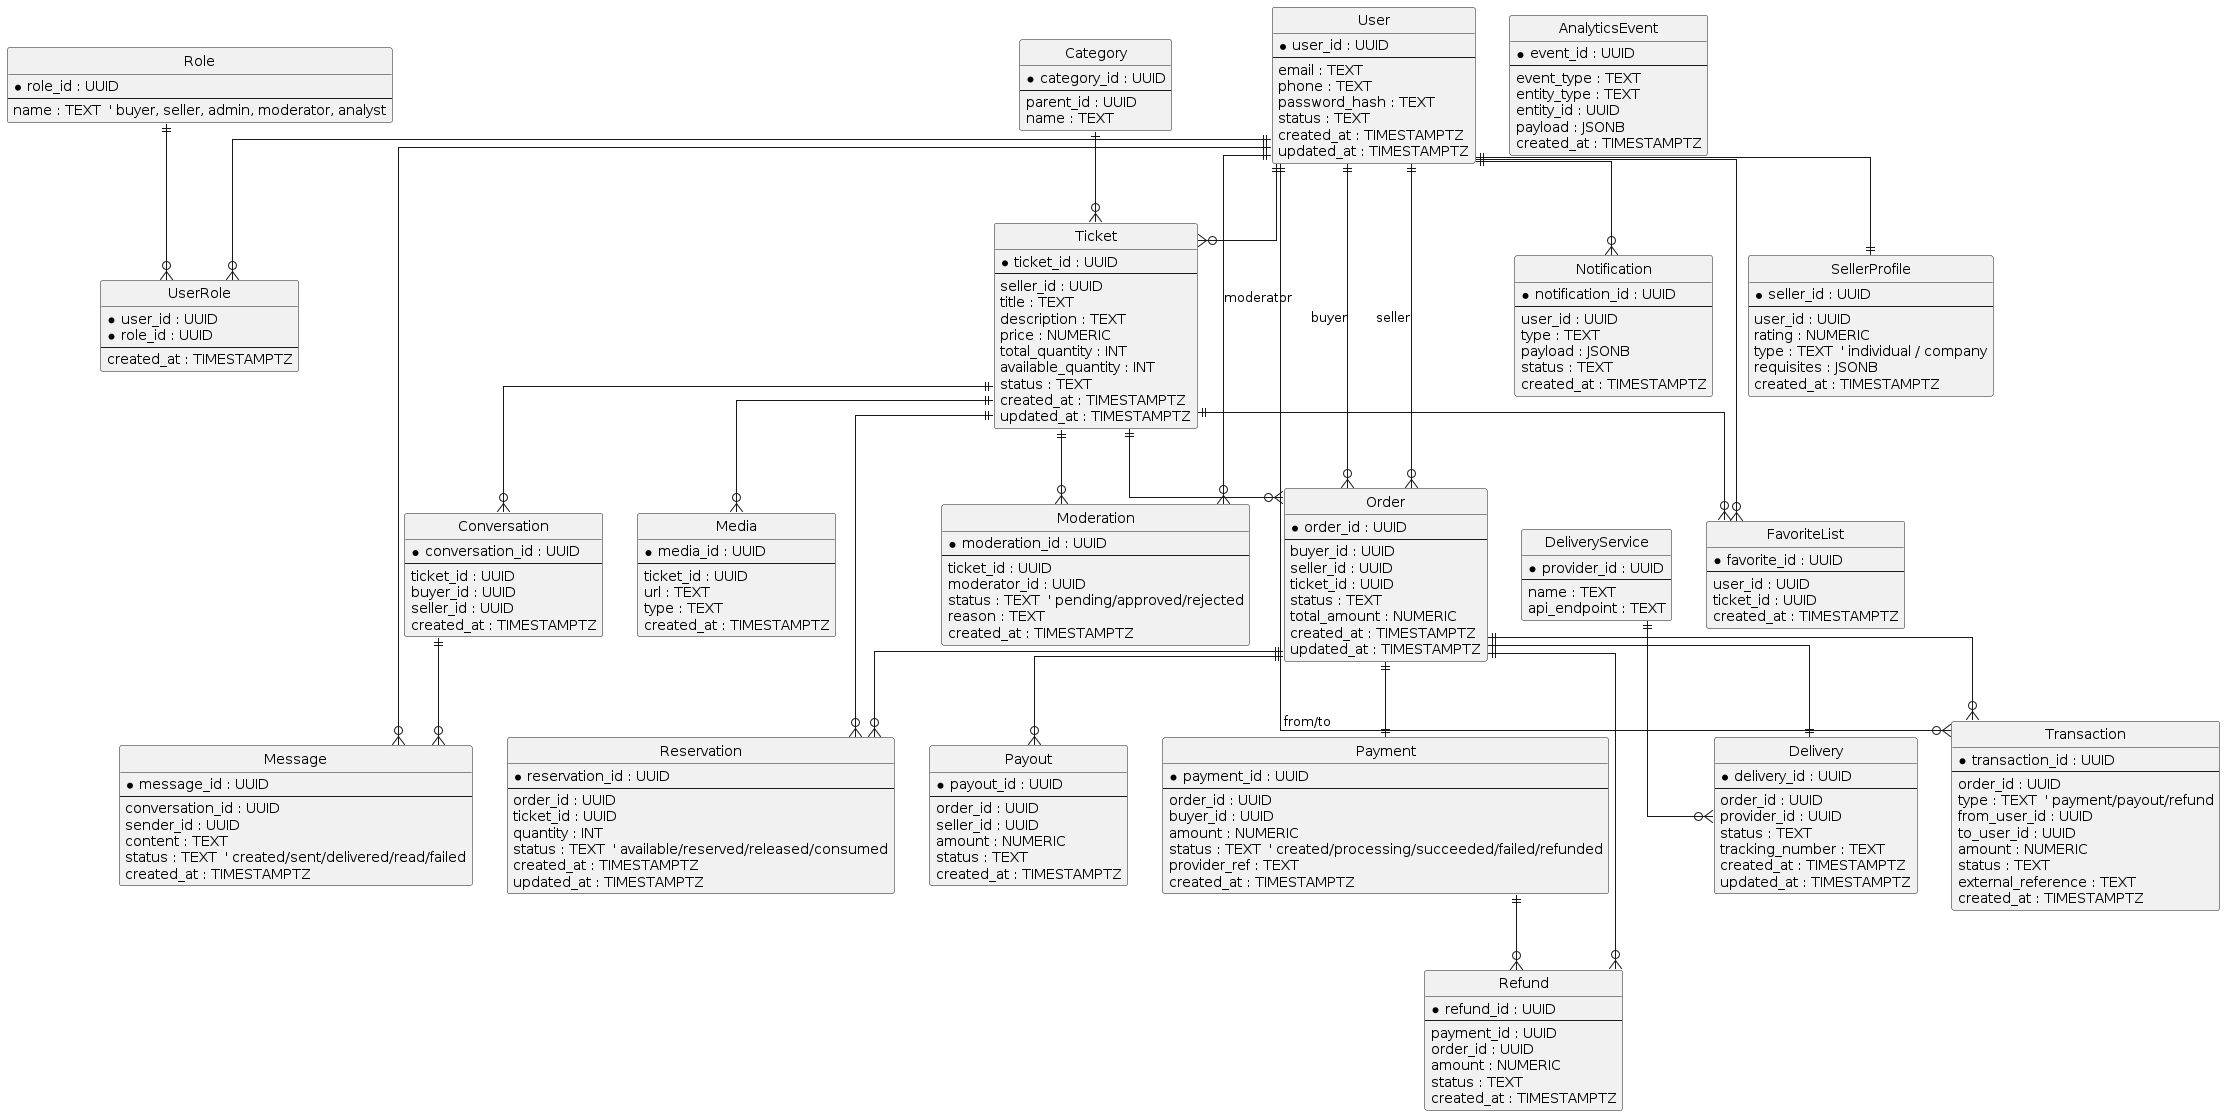

The diagram above was rendered by PlantUML. Its source (embedded in the PNG):
@startuml
hide circle
skinparam linetype ortho
skinparam entityAttributeIconSize 0

' ======================
' USERS & ACCESS CONTROL
' ======================

entity User {
  *user_id : UUID
  --
  email : TEXT
  phone : TEXT
  password_hash : TEXT
  status : TEXT
  created_at : TIMESTAMPTZ
  updated_at : TIMESTAMPTZ
}

entity Role {
  *role_id : UUID
  --
  name : TEXT  ' buyer, seller, admin, moderator, analyst
}

entity UserRole {
  *user_id : UUID
  *role_id : UUID
  --
  created_at : TIMESTAMPTZ
}

entity SellerProfile {
  *seller_id : UUID
  --
  user_id : UUID
  rating : NUMERIC
  type : TEXT  ' individual / company
  requisites : JSONB
  created_at : TIMESTAMPTZ
}

' ======================
' MARKETPLACE CORE
' ======================

entity Ticket {
  *ticket_id : UUID
  --
  seller_id : UUID
  title : TEXT
  description : TEXT
  price : NUMERIC
  total_quantity : INT
  available_quantity : INT
  status : TEXT
  created_at : TIMESTAMPTZ
  updated_at : TIMESTAMPTZ
}

entity Category {
  *category_id : UUID
  --
  parent_id : UUID
  name : TEXT
}

entity FavoriteList {
  *favorite_id : UUID
  --
  user_id : UUID
  ticket_id : UUID
  created_at : TIMESTAMPTZ
}

' ======================
' ORDERS & FULFILLMENT
' ======================

entity Order {
  *order_id : UUID
  --
  buyer_id : UUID
  seller_id : UUID
  ticket_id : UUID
  status : TEXT
  total_amount : NUMERIC
  created_at : TIMESTAMPTZ
  updated_at : TIMESTAMPTZ
}

entity Reservation {
  *reservation_id : UUID
  --
  order_id : UUID
  ticket_id : UUID
  quantity : INT
  status : TEXT  ' available/reserved/released/consumed
  created_at : TIMESTAMPTZ
  updated_at : TIMESTAMPTZ
}

entity Delivery {
  *delivery_id : UUID
  --
  order_id : UUID
  provider_id : UUID
  status : TEXT
  tracking_number : TEXT
  created_at : TIMESTAMPTZ
  updated_at : TIMESTAMPTZ
}

entity DeliveryService {
  *provider_id : UUID
  --
  name : TEXT
  api_endpoint : TEXT
}

' ======================
' MESSAGING
' ======================

entity Conversation {
  *conversation_id : UUID
  --
  ticket_id : UUID
  buyer_id : UUID
  seller_id : UUID
  created_at : TIMESTAMPTZ
}

entity Message {
  *message_id : UUID
  --
  conversation_id : UUID
  sender_id : UUID
  content : TEXT
  status : TEXT  ' created/sent/delivered/read/failed
  created_at : TIMESTAMPTZ
}

' ======================
' FINANCE (STATE-BASED ESCROW)
' ======================

entity Payment {
  *payment_id : UUID
  --
  order_id : UUID
  buyer_id : UUID
  amount : NUMERIC
  status : TEXT  ' created/processing/succeeded/failed/refunded
  provider_ref : TEXT
  created_at : TIMESTAMPTZ
}

entity Payout {
  *payout_id : UUID
  --
  order_id : UUID
  seller_id : UUID
  amount : NUMERIC
  status : TEXT
  created_at : TIMESTAMPTZ
}

entity Refund {
  *refund_id : UUID
  --
  payment_id : UUID
  order_id : UUID
  amount : NUMERIC
  status : TEXT
  created_at : TIMESTAMPTZ
}

entity Transaction {
  *transaction_id : UUID
  --
  order_id : UUID
  type : TEXT  ' payment/payout/refund
  from_user_id : UUID
  to_user_id : UUID
  amount : NUMERIC
  status : TEXT
  external_reference : TEXT
  created_at : TIMESTAMPTZ
}

' ======================
' MODERATION
' ======================

entity Moderation {
  *moderation_id : UUID
  --
  ticket_id : UUID
  moderator_id : UUID
  status : TEXT  ' pending/approved/rejected
  reason : TEXT
  created_at : TIMESTAMPTZ
}

' ======================
' NOTIFICATIONS
' ======================

entity Notification {
  *notification_id : UUID
  --
  user_id : UUID
  type : TEXT
  payload : JSONB
  status : TEXT
  created_at : TIMESTAMPTZ
}

' ======================
' MEDIA
' ======================

entity Media {
  *media_id : UUID
  --
  ticket_id : UUID
  url : TEXT
  type : TEXT
  created_at : TIMESTAMPTZ
}

' ======================
' ANALYTICS / ANALYTICAL EVENTS (LOGICAL)
' ======================

entity AnalyticsEvent {
  *event_id : UUID
  --
  event_type : TEXT
  entity_type : TEXT
  entity_id : UUID
  payload : JSONB
  created_at : TIMESTAMPTZ
}

' ======================
' RELATIONSHIPS
' ======================

User ||--o{ UserRole
Role ||--o{ UserRole

User ||--|| SellerProfile

User ||--o{ Ticket
Category ||--o{ Ticket

User ||--o{ Order : buyer
User ||--o{ Order : seller

Ticket ||--o{ Order

Order ||--|| Payment
Order ||--o{ Payout
Order ||--o{ Refund
Order ||--o{ Transaction
Order ||--|| Delivery
Order ||--o{ Reservation

DeliveryService ||--o{ Delivery

Ticket ||--o{ Reservation

Ticket ||--o{ Conversation
Conversation ||--o{ Message

User ||--o{ Message

User ||--o{ FavoriteList
Ticket ||--o{ FavoriteList

Ticket ||--o{ Moderation
User ||--o{ Moderation : moderator

User ||--o{ Notification

Ticket ||--o{ Media

Payment ||--o{ Refund

User ||--o{ Transaction : from/to
@enduml